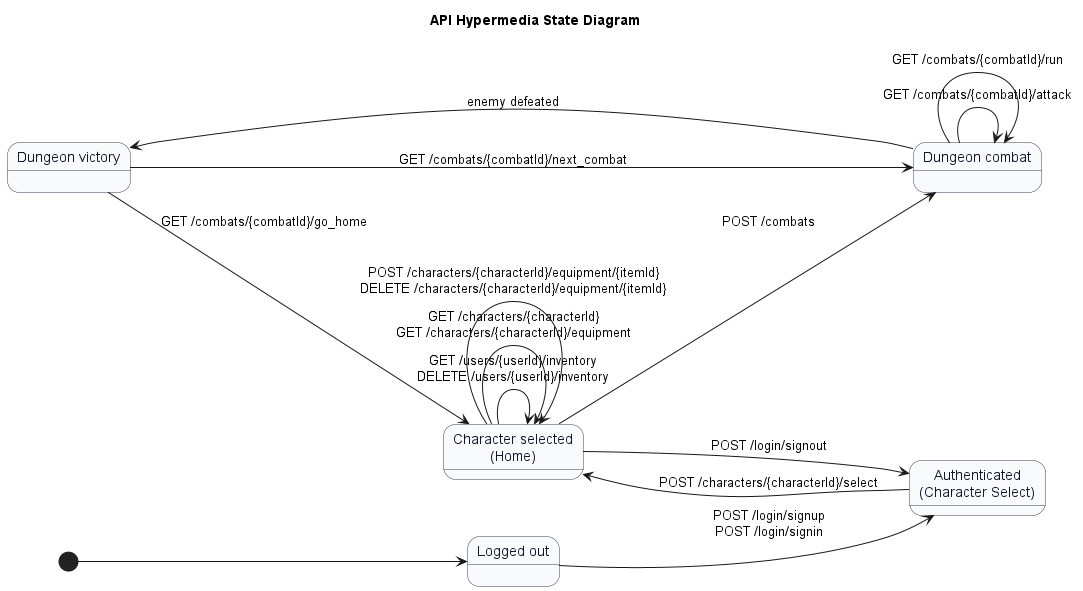

The diagram above was rendered by PlantUML. Its source (embedded in the PNG):
@startuml hypermedia-state
title API Hypermedia State Diagram
left to right direction
'skinparam linetype polyline
'skinparam linetype ortho
skinparam shadowing false
skinparam state {
  BackgroundColor #F9FAFB
  BorderColor #334155
  FontColor #0F172A
}

state "Logged out" as logged_out
state "Authenticated\n(Character Select)" as authenticated
state "Character selected\n(Home)" as home
state "Dungeon combat" as combat
state "Dungeon victory" as victory

[*] --> logged_out

logged_out --> authenticated : POST /login/signup\nPOST /login/signin
authenticated --> home : POST /characters/{characterId}/select

home --> combat : POST /combats
home --> authenticated : POST /login/signout
home --> home : GET /users/{userId}/inventory\nDELETE /users/{userId}/inventory
home --> home : GET /characters/{characterId}\nGET /characters/{characterId}/equipment
home --> home : POST /characters/{characterId}/equipment/{itemId}\nDELETE /characters/{characterId}/equipment/{itemId}

combat --> combat : GET /combats/{combatId}/attack
combat --> combat : GET /combats/{combatId}/run
combat --> victory : enemy defeated
victory -> combat : GET /combats/{combatId}/next_combat
victory --> home : GET /combats/{combatId}/go_home

@enduml